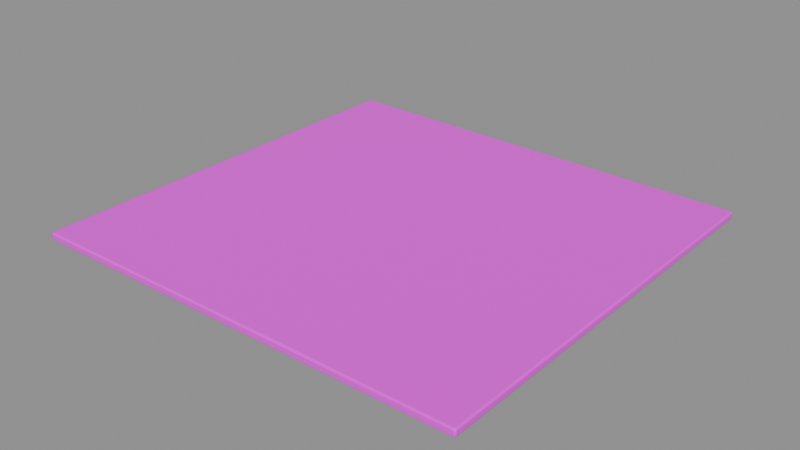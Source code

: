 # Source: deck.blend  (saved by Blender 4.5.87; exported with 4.5.12 LTS)
import bpy
from mathutils import Matrix  # noqa: F401  (used for matrix-valued properties, if any)

bpy.ops.wm.read_factory_settings(use_empty=True)
scene = bpy.context.scene
scene.name = 'BLDA_V004_LOWPOLY_PACKAGE_deck'

# ---- collections
col_sea_scene_b1109a_deck = bpy.data.collections.new('SEA-SCENE-B1109A-DECK'); scene.collection.children.link(col_sea_scene_b1109a_deck)

# ---- images (referenced by path relative to the original .blend; pixels are not part of the script)
import os
ASSET_DIR = os.environ.get("B2B_ASSET_DIR", "")  # directory of the original .blend (textures are referenced by path, not embedded)
HERE = os.path.dirname(os.path.abspath(__file__))  # packed textures are extracted next to this script under _unpacked/

def load_image(name, relpath, width, height, colorspace="sRGB"):
    """Load a texture the original file referenced (path relative to the .blend, or extracted next to this script)."""
    p = next((c for c in (os.path.join(HERE, relpath), os.path.join(ASSET_DIR, relpath)) if relpath and os.path.exists(c)), "")
    if p:
        img = bpy.data.images.load(p, check_existing=True)
        img.name = name
    else:  # same state as the original file: an image datablock whose file is absent (Cycles renders it pink)
        img = bpy.data.images.new(name, width, height)
        img.source = "FILE"
        img.filepath = "//" + (relpath or name)
    img.colorspace_settings.name = colorspace
    return img
img_sea_cabin_timber_8x8_512_png = load_image('sea_cabin_timber_8x8_512.png', 'sea_cozy_8x8_512.png', 1024, 1024, 'sRGB')

# ---- materials (node trees are filled in below, after node groups)
mat_sea_matte = bpy.data.materials.new('SEA_Matte')

# ---- material node trees
mat_sea_matte.use_nodes = True; mat_sea_matte.node_tree.nodes.clear()
_N = mat_sea_matte.node_tree.nodes; _L = mat_sea_matte.node_tree.links
n0 = _N.new('ShaderNodeBsdfPrincipled'); n0.name = '原理化 BSDF'; n0.location = (-200, 100)
n0.inputs[2].default_value = 0.72
n1 = _N.new('ShaderNodeOutputMaterial'); n1.name = '材质输出'; n1.location = (200, 100)
n2 = _N.new('ShaderNodeUVMap'); n2.name = 'UV 贴图'; n2.location = (0, 0)
n2.uv_map = 'PaletteUV'
n3 = _N.new('ShaderNodeTexImage'); n3.name = '图像纹理'; n3.location = (0, 0)
n3.image = img_sea_cabin_timber_8x8_512_png
n3.interpolation = 'Closest'
n3.extension = 'EXTEND'
_L.new(n0.outputs[0], n1.inputs[0])
_L.new(n2.outputs[0], n3.inputs[0])
_L.new(n3.outputs[0], n0.inputs[0])
n1.is_active_output = True

# ---- meshes
me_blda = bpy.data.meshes.new('BLDA_海上平台')
me_blda.from_pydata([(-5.5, -5.255, 0.04499), (-5.455, -5.255, 0.0), (-5.455, -5.3, 0.045), (-5.494, -5.255, 0.02252), (-5.494, -5.277, 0.04499), (-5.483, -5.283, 0.02127), (-5.455, -5.277, 0.006011), (-5.477, -5.255, 0.006007), (-5.477, -5.276, 0.01185), (-5.477, -5.294, 0.04499), (-5.455, -5.294, 0.02253), (5.5, -5.15, 0.04609), (5.455, -5.194, 0.04609), (5.455, -5.15, 0.001984), (5.494, -5.172, 0.04609), (5.494, -5.15, 0.02407), (5.488, -5.171, 0.025), (5.455, -5.189, 0.02406), (5.477, -5.188, 0.04609), (5.477, -5.15, 0.00788), (5.455, -5.172, 0.007876), (5.479, -5.177, 0.01891), (5.455, 5.194, 0.04609), (5.5, 5.15, 0.04609), (5.455, 5.15, 0.001984), (5.477, 5.188, 0.04609), (5.455, 5.189, 0.02406), (5.479, 5.177, 0.01891), (5.494, 5.15, 0.02407), (5.494, 5.172, 0.04609), (5.488, 5.171, 0.025), (5.455, 5.172, 0.007876), (5.477, 5.15, 0.00788), (-5.5, 5.255, 0.04499), (-5.455, 5.3, 0.045), (-5.455, 5.255, 0.0), (-5.494, 5.277, 0.04499), (-5.494, 5.255, 0.02252), (-5.455, 5.294, 0.02253), (-5.477, 5.294, 0.04499), (-5.483, 5.283, 0.02127), (-5.477, 5.255, 0.006007), (-5.455, 5.277, 0.006011), (-5.477, 5.276, 0.01185), (-5.5, -5.255, 0.155), (-5.455, -5.3, 0.155), (-5.455, -5.255, 0.2), (-5.494, -5.277, 0.155), (-5.494, -5.255, 0.1775), (-5.455, -5.294, 0.1775), (-5.477, -5.294, 0.155), (-5.483, -5.283, 0.1787), (-5.477, -5.255, 0.194), (-5.455, -5.277, 0.194), (-5.477, -5.276, 0.1881), (5.5, -5.15, 0.1539), (5.455, -5.15, 0.198), (5.455, -5.194, 0.1539), (5.494, -5.15, 0.1759), (5.494, -5.172, 0.1539), (5.488, -5.171, 0.175), (5.455, -5.172, 0.1921), (5.477, -5.15, 0.1921), (5.477, -5.188, 0.1539), (5.455, -5.189, 0.1759), (5.479, -5.177, 0.1811), (5.455, 5.194, 0.1539), (5.455, 5.15, 0.198), (5.5, 5.15, 0.1539), (5.455, 5.189, 0.1759), (5.477, 5.188, 0.1539), (5.477, 5.15, 0.1921), (5.455, 5.172, 0.1921), (5.479, 5.177, 0.1811), (5.494, 5.172, 0.1539), (5.494, 5.15, 0.1759), (5.488, 5.171, 0.175), (-5.5, 5.255, 0.155), (-5.455, 5.255, 0.2), (-5.455, 5.3, 0.155), (-5.494, 5.255, 0.1775), (-5.494, 5.277, 0.155), (-5.483, 5.283, 0.1787), (-5.455, 5.277, 0.194), (-5.477, 5.255, 0.194), (-5.477, 5.276, 0.1881), (-5.477, 5.294, 0.155), (-5.455, 5.294, 0.1775)], [], [(3, 4, 0), (3, 8, 5), (6, 7, 1), (10, 8, 6), (9, 10, 2), (4, 5, 9), (14, 15, 11), (18, 16, 14), (17, 18, 12), (20, 21, 17), (19, 20, 13), (19, 16, 21), (25, 26, 22), (25, 30, 27), (28, 29, 23), (32, 30, 28), (31, 32, 24), (36, 37, 33), (38, 39, 34), (38, 43, 40), (41, 42, 35), (37, 43, 41), (47, 48, 44), (49, 50, 45), (49, 54, 51), (52, 53, 46), (48, 54, 52), (58, 59, 55), (62, 60, 58), (61, 62, 56), (63, 64, 57), (63, 60, 65), (69, 70, 66), (72, 73, 69), (71, 72, 67), (71, 76, 73), (74, 75, 68), (70, 76, 74), (80, 81, 77), (80, 85, 82), (83, 84, 78), (87, 85, 83), (86, 87, 79), (81, 82, 86), (33, 3, 0), (37, 7, 3), (41, 1, 7), (35, 31, 24), (42, 26, 31), (38, 22, 26), (24, 19, 13), (32, 15, 19), (28, 11, 15), (1, 20, 6), (6, 17, 10), (10, 12, 2), (45, 9, 2), (50, 4, 9), (47, 0, 4), (55, 14, 11), (14, 63, 18), (63, 12, 18), (57, 49, 45), (64, 53, 49), (61, 46, 53), (66, 25, 22), (70, 29, 25), (29, 68, 23), (68, 58, 55), (75, 62, 58), (71, 56, 62), (77, 36, 33), (81, 39, 36), (86, 34, 39), (66, 87, 69), (69, 83, 72), (72, 78, 67), (78, 52, 46), (84, 48, 52), (80, 44, 48), (0, 77, 33), (24, 1, 35), (12, 45, 2), (23, 55, 11), (34, 66, 22), (56, 78, 46), (3, 5, 4), (3, 7, 8), (6, 8, 7), (10, 5, 8), (9, 5, 10), (14, 16, 15), (18, 21, 16), (17, 21, 18), (19, 21, 20), (19, 15, 16), (25, 27, 26), (25, 29, 30), (28, 30, 29), (32, 27, 30), (31, 27, 32), (31, 26, 27), (36, 40, 37), (36, 39, 40), (38, 40, 39), (38, 42, 43), (41, 43, 42), (37, 40, 43), (47, 51, 48), (47, 50, 51), (49, 51, 50), (49, 53, 54), (52, 54, 53), (48, 51, 54), (58, 60, 59), (62, 65, 60), (61, 65, 62), (61, 64, 65), (63, 65, 64), (63, 59, 60), (69, 73, 70), (71, 73, 72), (71, 75, 76), (74, 76, 75), (70, 73, 76), (80, 82, 81), (80, 84, 85), (83, 85, 84), (87, 82, 85), (86, 82, 87), (33, 37, 3), (37, 41, 7), (41, 35, 1), (35, 42, 31), (42, 38, 26), (38, 34, 22), (24, 32, 19), (32, 28, 15), (28, 23, 11), (1, 13, 20), (6, 20, 17), (10, 17, 12), (45, 50, 9), (50, 47, 4), (47, 44, 0), (55, 59, 14), (14, 59, 63), (63, 57, 12), (57, 64, 49), (64, 61, 53), (61, 56, 46), (66, 70, 25), (70, 74, 29), (29, 74, 68), (68, 75, 58), (75, 71, 62), (71, 67, 56), (77, 81, 36), (81, 86, 39), (86, 79, 34), (66, 79, 87), (69, 87, 83), (72, 83, 78), (78, 84, 52), (84, 80, 48), (80, 77, 44), (0, 44, 77), (24, 13, 1), (12, 57, 45), (23, 68, 55), (34, 79, 66), (56, 67, 78)])
me_blda.polygons.foreach_set('use_smooth', [1, 1, 1, 1, 1, 1, 1, 1, 1, 1, 1, 1, 1, 1, 1, 1, 1, 1, 1, 1, 1, 1, 1, 1, 1, 1, 1, 1, 1, 1, 1, 1, 1, 1, 1, 1, 1, 1, 1, 1, 1, 1, 1, 1, 0, 0, 0, 0, 0, 0, 0, 0, 0, 0, 0, 0, 1, 1, 1, 1, 1, 1, 0, 0, 0, 1, 1, 1, 0, 0, 0, 1, 1, 1, 0, 0, 0, 0, 0, 0, 0, 0, 0, 0, 0, 0, 1, 1, 1, 1, 1, 1, 1, 1, 1, 1, 1, 1, 1, 1, 1, 1, 1, 1, 1, 1, 1, 1, 1, 1, 1, 1, 1, 1, 1, 1, 1, 1, 1, 1, 1, 1, 1, 1, 1, 1, 1, 1, 1, 1, 0, 0, 0, 0, 0, 0, 0, 0, 0, 0, 0, 0, 1, 1, 1, 1, 1, 1, 0, 0, 0, 1, 1, 1, 0, 0, 0, 1, 1, 1, 0, 0, 0, 0, 0, 0, 0, 0, 0, 0, 0, 0])
_uv = me_blda.uv_layers.new(name='PaletteUV')
_uv.uv.foreach_set('vector', [0.3125, 0.9645, 0.3125, 0.9105, 0.3395, 0.9375, 0.3395, 0.9375, 0.2855, 0.9375, 0.3125, 0.9105, 0.3125, 0.9645, 0.3125, 0.9105, 0.3395, 0.9375, 0.3125, 0.9645, 0.3125, 0.9105, 0.3395, 0.9375, 0.3125, 0.9645, 0.3125, 0.9105, 0.3395, 0.9375, 0.3125, 0.9645, 0.299, 0.924, 0.3395, 0.9375, 0.3125, 0.9645, 0.3125, 0.9105, 0.3395, 0.9375, 0.3125, 0.9645, 0.3125, 0.9105, 0.3395, 0.9375, 0.3125, 0.9645, 0.3125, 0.9105, 0.3395, 0.9375, 0.3125, 0.9645, 0.299, 0.924, 0.3395, 0.9375, 0.3125, 0.9645, 0.3125, 0.9105, 0.3395, 0.9375, 0.3395, 0.9375, 0.2855, 0.9375, 0.3125, 0.9105, 0.3125, 0.9645, 0.3125, 0.9105, 0.3395, 0.9375, 0.3395, 0.9375, 0.2855, 0.9375, 0.3125, 0.9105, 0.3125, 0.9645, 0.3125, 0.9105, 0.3395, 0.9375, 0.3125, 0.9645, 0.3125, 0.9105, 0.3395, 0.9375, 0.3125, 0.9645, 0.3125, 0.9105, 0.3395, 0.9375, 0.3125, 0.9645, 0.3125, 0.9105, 0.3395, 0.9375, 0.3125, 0.9645, 0.3125, 0.9105, 0.3395, 0.9375, 0.3395, 0.9375, 0.2855, 0.9375, 0.3125, 0.9105, 0.3125, 0.9645, 0.3125, 0.9105, 0.3395, 0.9375, 0.3125, 0.9645, 0.3125, 0.9105, 0.3395, 0.9375, 0.3125, 0.9645, 0.3125, 0.9105, 0.3395, 0.9375, 0.3125, 0.9645, 0.3125, 0.9105, 0.3395, 0.9375, 0.3395, 0.9375, 0.2855, 0.9375, 0.3125, 0.9105, 0.3125, 0.9645, 0.3125, 0.9105, 0.3395, 0.9375, 0.3125, 0.9645, 0.3125, 0.9105, 0.3395, 0.9375, 0.3125, 0.9645, 0.3125, 0.9105, 0.3395, 0.9375, 0.3125, 0.9645, 0.3125, 0.9105, 0.3395, 0.9375, 0.3125, 0.9645, 0.3125, 0.9105, 0.3395, 0.9375, 0.3125, 0.9645, 0.3125, 0.9105, 0.3395, 0.9375, 0.3395, 0.9375, 0.2855, 0.9375, 0.3125, 0.9105, 0.3125, 0.9645, 0.3125, 0.9105, 0.3395, 0.9375, 0.3125, 0.9645, 0.299, 0.924, 0.3395, 0.9375, 0.3125, 0.9645, 0.3125, 0.9105, 0.3395, 0.9375, 0.3395, 0.9375, 0.2855, 0.9375, 0.3125, 0.9105, 0.3125, 0.9645, 0.3125, 0.9105, 0.3395, 0.9375, 0.3125, 0.9645, 0.3125, 0.9105, 0.3395, 0.9375, 0.3125, 0.9645, 0.3125, 0.9105, 0.3395, 0.9375, 0.3395, 0.9375, 0.2855, 0.9375, 0.3125, 0.9105, 0.3125, 0.9645, 0.3125, 0.9105, 0.3395, 0.9375, 0.3125, 0.9645, 0.3125, 0.9105, 0.3395, 0.9375, 0.3125, 0.9645, 0.3125, 0.9105, 0.3395, 0.9375, 0.3125, 0.9645, 0.299, 0.924, 0.3395, 0.9375, 0.3125, 0.9645, 0.3125, 0.9105, 0.3395, 0.9375, 0.3125, 0.9645, 0.3125, 0.9105, 0.3395, 0.9375, 0.3125, 0.9645, 0.3125, 0.9105, 0.3395, 0.9375, 0.3125, 0.9645, 0.3125, 0.9105, 0.3395, 0.9375, 0.3125, 0.9645, 0.3125, 0.9105, 0.3395, 0.9375, 0.3125, 0.9645, 0.3125, 0.9105, 0.3395, 0.9375, 0.3125, 0.9645, 0.3125, 0.9105, 0.3395, 0.9375, 0.3125, 0.9645, 0.3125, 0.9105, 0.3395, 0.9375, 0.3125, 0.9645, 0.3125, 0.9105, 0.3395, 0.9375, 0.3395, 0.9375, 0.2855, 0.9375, 0.3125, 0.9105, 0.3395, 0.9375, 0.2855, 0.9375, 0.3125, 0.9105, 0.3395, 0.9375, 0.2855, 0.9375, 0.3125, 0.9105, 0.3125, 0.9645, 0.3125, 0.9105, 0.3395, 0.9375, 0.3125, 0.9645, 0.3125, 0.9105, 0.3395, 0.9375, 0.3125, 0.9645, 0.3125, 0.9105, 0.3395, 0.9375, 0.3125, 0.9645, 0.3125, 0.9105, 0.3395, 0.9375, 0.3395, 0.9375, 0.2855, 0.9375, 0.3125, 0.9105, 0.3125, 0.9645, 0.3125, 0.9105, 0.3395, 0.9375, 0.3125, 0.9645, 0.3125, 0.9105, 0.3395, 0.9375, 0.3125, 0.9645, 0.3125, 0.9105, 0.3395, 0.9375, 0.3125, 0.9645, 0.3125, 0.9105, 0.3395, 0.9375, 0.3125, 0.9645, 0.3125, 0.9105, 0.3395, 0.9375, 0.3125, 0.9645, 0.3125, 0.9105, 0.3395, 0.9375, 0.3395, 0.9375, 0.2855, 0.9375, 0.3125, 0.9105, 0.3125, 0.9645, 0.3125, 0.9105, 0.3395, 0.9375, 0.3125, 0.9645, 0.3125, 0.9105, 0.3395, 0.9375, 0.3125, 0.9645, 0.3125, 0.9105, 0.3395, 0.9375, 0.3125, 0.9645, 0.3125, 0.9105, 0.3395, 0.9375, 0.3125, 0.9645, 0.3125, 0.9105, 0.3395, 0.9375, 0.3125, 0.9645, 0.3125, 0.9105, 0.3395, 0.9375, 0.3395, 0.9375, 0.2855, 0.9375, 0.3125, 0.9105, 0.3395, 0.9375, 0.2855, 0.9375, 0.3125, 0.9105, 0.3395, 0.9375, 0.2855, 0.9375, 0.3125, 0.9105, 0.3125, 0.9645, 0.3125, 0.9105, 0.3395, 0.9375, 0.3125, 0.9645, 0.3125, 0.9105, 0.3395, 0.9375, 0.3125, 0.9645, 0.3125, 0.9105, 0.3395, 0.9375, 0.3125, 0.9645, 0.3125, 0.9105, 0.3395, 0.9375, 0.3125, 0.9645, 0.3125, 0.9105, 0.3395, 0.9375, 0.3125, 0.9645, 0.3125, 0.9105, 0.3395, 0.9375, 0.3125, 0.9645, 0.3125, 0.9105, 0.3395, 0.9375, 0.3125, 0.9645, 0.3125, 0.9105, 0.3395, 0.9375, 0.3125, 0.9645, 0.3125, 0.9105, 0.3395, 0.9375, 0.3125, 0.9645, 0.299, 0.924, 0.3125, 0.9105, 0.3395, 0.9375, 0.3125, 0.9645, 0.2855, 0.9375, 0.3125, 0.9645, 0.2855, 0.9375, 0.3125, 0.9105, 0.3125, 0.9645, 0.2855, 0.9375, 0.3125, 0.9105, 0.3125, 0.9645, 0.2855, 0.9375, 0.3125, 0.9105, 0.3125, 0.9645, 0.2855, 0.9375, 0.3125, 0.9105, 0.3125, 0.9645, 0.2855, 0.9375, 0.3125, 0.9105, 0.3125, 0.9645, 0.2855, 0.9375, 0.3125, 0.9105, 0.3125, 0.9645, 0.299, 0.924, 0.3125, 0.9105, 0.3395, 0.9375, 0.3125, 0.9645, 0.2855, 0.9375, 0.3125, 0.9645, 0.299, 0.924, 0.3125, 0.9105, 0.3395, 0.9375, 0.3125, 0.9645, 0.2855, 0.9375, 0.3125, 0.9645, 0.2855, 0.9375, 0.3125, 0.9105, 0.3125, 0.9645, 0.2855, 0.9375, 0.3125, 0.9105, 0.3125, 0.9645, 0.2855, 0.9375, 0.3125, 0.9105, 0.3395, 0.9375, 0.3125, 0.9645, 0.299, 0.924, 0.3125, 0.9645, 0.2855, 0.9375, 0.3125, 0.9105, 0.3395, 0.9375, 0.3125, 0.9645, 0.299, 0.924, 0.3125, 0.9645, 0.299, 0.924, 0.3125, 0.9105, 0.3395, 0.9375, 0.3125, 0.9645, 0.2855, 0.9375, 0.3125, 0.9645, 0.2855, 0.9375, 0.3125, 0.9105, 0.3125, 0.9645, 0.2855, 0.9375, 0.3125, 0.9105, 0.3125, 0.9645, 0.2855, 0.9375, 0.3125, 0.9105, 0.3395, 0.9375, 0.3125, 0.9645, 0.299, 0.924, 0.3125, 0.9645, 0.299, 0.924, 0.3125, 0.9105, 0.3395, 0.9375, 0.3125, 0.9645, 0.2855, 0.9375, 0.3125, 0.9645, 0.2855, 0.9375, 0.3125, 0.9105, 0.3125, 0.9645, 0.2855, 0.9375, 0.3125, 0.9105, 0.3125, 0.9645, 0.2855, 0.9375, 0.3125, 0.9105, 0.3125, 0.9645, 0.2855, 0.9375, 0.3125, 0.9105, 0.3125, 0.9645, 0.2855, 0.9375, 0.3125, 0.9105, 0.3395, 0.9375, 0.3125, 0.9645, 0.299, 0.924, 0.3125, 0.9645, 0.299, 0.924, 0.3125, 0.9105, 0.3395, 0.9375, 0.3125, 0.9645, 0.2855, 0.9375, 0.3125, 0.9645, 0.2855, 0.9375, 0.3125, 0.9105, 0.3125, 0.9645, 0.299, 0.924, 0.3125, 0.9105, 0.3395, 0.9375, 0.3125, 0.9645, 0.2855, 0.9375, 0.3125, 0.9645, 0.2855, 0.9375, 0.3125, 0.9105, 0.3125, 0.9645, 0.2855, 0.9375, 0.3125, 0.9105, 0.3125, 0.9645, 0.299, 0.924, 0.3125, 0.9105, 0.3395, 0.9375, 0.3125, 0.9645, 0.2855, 0.9375, 0.3125, 0.9645, 0.2855, 0.9375, 0.3125, 0.9105, 0.3125, 0.9645, 0.2855, 0.9375, 0.3125, 0.9105, 0.3125, 0.9645, 0.2855, 0.9375, 0.3125, 0.9105, 0.3125, 0.9645, 0.2855, 0.9375, 0.3125, 0.9105, 0.3125, 0.9645, 0.2855, 0.9375, 0.3125, 0.9105, 0.3125, 0.9645, 0.2855, 0.9375, 0.3125, 0.9105, 0.3125, 0.9645, 0.2855, 0.9375, 0.3125, 0.9105, 0.3125, 0.9645, 0.2855, 0.9375, 0.3125, 0.9105, 0.3125, 0.9645, 0.2855, 0.9375, 0.3125, 0.9105, 0.3125, 0.9645, 0.2855, 0.9375, 0.3125, 0.9105, 0.3125, 0.9645, 0.2855, 0.9375, 0.3125, 0.9105, 0.3125, 0.9645, 0.2855, 0.9375, 0.3125, 0.9105, 0.3395, 0.9375, 0.3125, 0.9645, 0.2855, 0.9375, 0.3395, 0.9375, 0.3125, 0.9645, 0.2855, 0.9375, 0.3395, 0.9375, 0.3125, 0.9645, 0.2855, 0.9375, 0.3125, 0.9645, 0.2855, 0.9375, 0.3125, 0.9105, 0.3125, 0.9645, 0.2855, 0.9375, 0.3125, 0.9105, 0.3125, 0.9645, 0.2855, 0.9375, 0.3125, 0.9105, 0.3125, 0.9645, 0.2855, 0.9375, 0.3125, 0.9105, 0.3395, 0.9375, 0.3125, 0.9645, 0.2855, 0.9375, 0.3125, 0.9645, 0.2855, 0.9375, 0.3125, 0.9105, 0.3125, 0.9645, 0.2855, 0.9375, 0.3125, 0.9105, 0.3125, 0.9645, 0.2855, 0.9375, 0.3125, 0.9105, 0.3125, 0.9645, 0.2855, 0.9375, 0.3125, 0.9105, 0.3125, 0.9645, 0.2855, 0.9375, 0.3125, 0.9105, 0.3125, 0.9645, 0.2855, 0.9375, 0.3125, 0.9105, 0.3395, 0.9375, 0.3125, 0.9645, 0.2855, 0.9375, 0.3125, 0.9645, 0.2855, 0.9375, 0.3125, 0.9105, 0.3125, 0.9645, 0.2855, 0.9375, 0.3125, 0.9105, 0.3125, 0.9645, 0.2855, 0.9375, 0.3125, 0.9105, 0.3125, 0.9645, 0.2855, 0.9375, 0.3125, 0.9105, 0.3125, 0.9645, 0.2855, 0.9375, 0.3125, 0.9105, 0.3125, 0.9645, 0.2855, 0.9375, 0.3125, 0.9105, 0.3395, 0.9375, 0.3125, 0.9645, 0.2855, 0.9375, 0.3395, 0.9375, 0.3125, 0.9645, 0.2855, 0.9375, 0.3395, 0.9375, 0.3125, 0.9645, 0.2855, 0.9375, 0.3125, 0.9645, 0.2855, 0.9375, 0.3125, 0.9105, 0.3125, 0.9645, 0.2855, 0.9375, 0.3125, 0.9105, 0.3125, 0.9645, 0.2855, 0.9375, 0.3125, 0.9105, 0.3125, 0.9645, 0.2855, 0.9375, 0.3125, 0.9105, 0.3125, 0.9645, 0.2855, 0.9375, 0.3125, 0.9105, 0.3125, 0.9645, 0.2855, 0.9375, 0.3125, 0.9105, 0.3125, 0.9645, 0.2855, 0.9375, 0.3125, 0.9105, 0.3125, 0.9645, 0.2855, 0.9375, 0.3125, 0.9105, 0.3125, 0.9645, 0.2855, 0.9375, 0.3125, 0.9105])
me_blda.materials.append(mat_sea_matte)
me_blda.update()

# ---- objects
ob_blda = bpy.data.objects.new('BLDA_海上平台', me_blda)

# ---- transforms, parenting, visibility, modifiers, constraints
ob_blda.location = (0.0, 0.0, 0.0)

# ---- collection membership
col_sea_scene_b1109a_deck.objects.link(ob_blda)

# ---- scene / render settings (as saved in the file)
scene.frame_start = 1; scene.frame_end = 250; scene.frame_set(1)
scene.render.engine = 'BLENDER_EEVEE_NEXT'
bpy.context.view_layer.update()

# ---- added for rendering (the .blend has no active camera and no usable light): camera, sun + grey world if the file has none
cam_auto = bpy.data.cameras.new('AutoCamera')
cam_auto.lens = 50.0
cam_auto.sensor_width = 36.0
cam_auto.clip_end = 1000.0
ob_auto_camera = bpy.data.objects.new('AutoCamera', cam_auto)
scene.collection.objects.link(ob_auto_camera)
ob_auto_camera.location = (14.1345, -16.9614, 11.4076)
ob_auto_camera.rotation_euler = (1.09748, -7.21219e-08, 0.694738)
scene.camera = ob_auto_camera
light_auto_sun = bpy.data.lights.new('AutoSun', 'SUN')
light_auto_sun.energy = 3.0
light_auto_sun.angle = 0.0523599
ob_auto_sun = bpy.data.objects.new('AutoSun', light_auto_sun)
scene.collection.objects.link(ob_auto_sun)
ob_auto_sun.rotation_euler = (0.872665, 0.174533, 0.523599)
if scene.world is None:
    world_auto = bpy.data.worlds.new('AutoWorld')
    world_auto.color = (0.3, 0.3, 0.3)
    scene.world = world_auto
bpy.context.view_layer.update()
